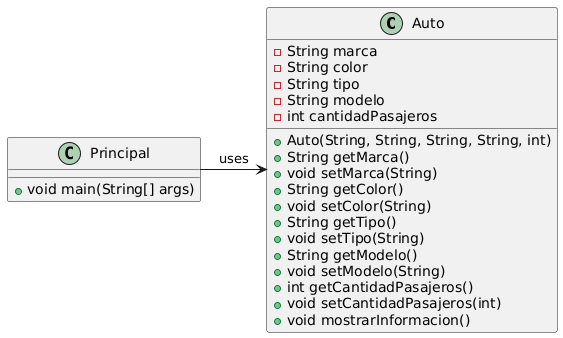

The diagram above was rendered by PlantUML. Its source (embedded in the PNG):
@startuml
class Auto {
    - String marca
    - String color
    - String tipo
    - String modelo
    - int cantidadPasajeros

    + Auto(String, String, String, String, int)
    + String getMarca()
    + void setMarca(String)
    + String getColor()
    + void setColor(String)
    + String getTipo()
    + void setTipo(String)
    + String getModelo()
    + void setModelo(String)
    + int getCantidadPasajeros()
    + void setCantidadPasajeros(int)
    + void mostrarInformacion()
}

class Principal {
    + void main(String[] args)
}

Principal -> Auto : uses
@enduml